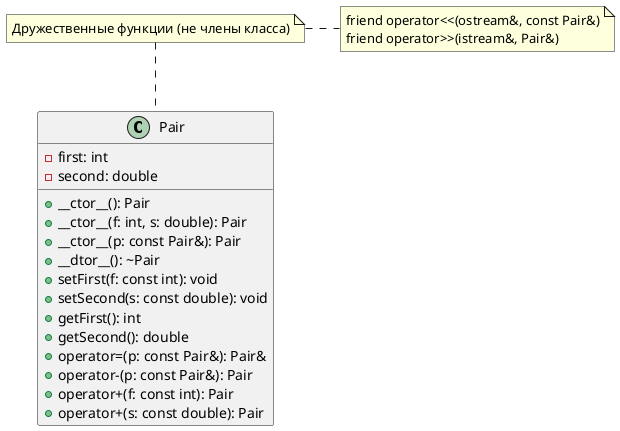

The diagram above was rendered by PlantUML. Its source (embedded in the PNG):
@startuml
class Pair {
  - first: int
  - second: double
  + __ctor__(): Pair
  + __ctor__(f: int, s: double): Pair
  + __ctor__(p: const Pair&): Pair
  + __dtor__(): ~Pair
  + setFirst(f: const int): void
  + setSecond(s: const double): void
  + getFirst(): int
  + getSecond(): double
  + operator=(p: const Pair&): Pair&
  + operator-(p: const Pair&): Pair
  + operator+(f: const int): Pair
  + operator+(s: const double): Pair
}

note top of Pair : Дружественные функции (не члены класса)
note right : friend operator<<(ostream&, const Pair&)\nfriend operator>>(istream&, Pair&)

@enduml